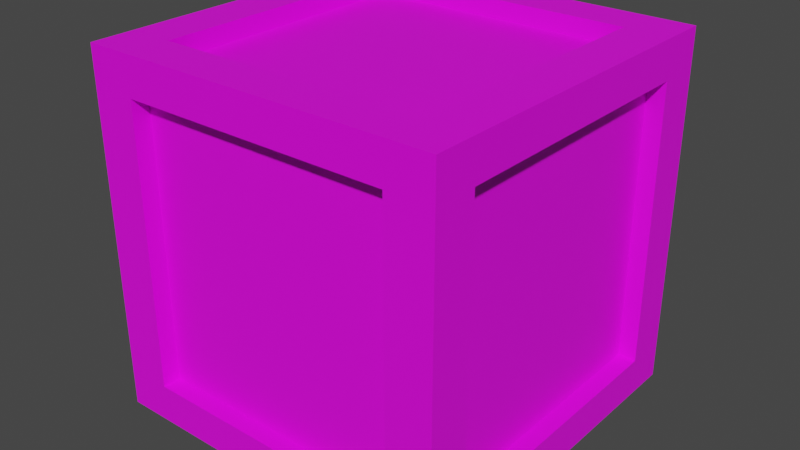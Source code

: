 # Source: CajaLlave_1.blend  (saved by Blender 2.80.75; exported with 4.5.12 LTS)
import bpy
from mathutils import Matrix  # noqa: F401  (used for matrix-valued properties, if any)

bpy.ops.wm.read_factory_settings(use_empty=True)
scene = bpy.context.scene
scene.name = 'Scene'

# ---- collections
col_collection = bpy.data.collections.new('Collection'); scene.collection.children.link(col_collection)

# ---- images (referenced by path relative to the original .blend; pixels are not part of the script)
import os
ASSET_DIR = os.environ.get("B2B_ASSET_DIR", "")  # directory of the original .blend (textures are referenced by path, not embedded)
HERE = os.path.dirname(os.path.abspath(__file__))  # packed textures are extracted next to this script under _unpacked/

def load_image(name, relpath, width, height, colorspace="sRGB"):
    """Load a texture the original file referenced (path relative to the .blend, or extracted next to this script)."""
    p = next((c for c in (os.path.join(HERE, relpath), os.path.join(ASSET_DIR, relpath)) if relpath and os.path.exists(c)), "")
    if p:
        img = bpy.data.images.load(p, check_existing=True)
        img.name = name
    else:  # same state as the original file: an image datablock whose file is absent (Cycles renders it pink)
        img = bpy.data.images.new(name, width, height)
        img.source = "FILE"
        img.filepath = "//" + (relpath or name)
    img.colorspace_settings.name = colorspace
    return img
img_textura_de_madera_1_png = load_image('textura de madera 1.png', 'textura de madera 1.png', 1024, 1024, 'sRGB')
img_textura_de_madera_png_001 = load_image('textura de madera.png.001', 'textura de madera.png', 1024, 1024, 'sRGB')

# ---- materials (node trees are filled in below, after node groups)
mat_material = bpy.data.materials.new('Material')
mat_material.alpha_threshold = 0.0
mat_material.use_transparent_shadow = False
mat_material.line_color = (0.0, 0.0, 0.0, 1.0)
mat_material_006 = bpy.data.materials.new('Material.006')
mat_material_006.use_transparent_shadow = False
mat_material_007 = bpy.data.materials.new('Material.007')
mat_material_007.use_transparent_shadow = False

# ---- material node trees
mat_material.use_nodes = True; mat_material.node_tree.nodes.clear()
_N = mat_material.node_tree.nodes; _L = mat_material.node_tree.links
n0 = _N.new('ShaderNodeOutputMaterial'); n0.name = 'Material Output'; n0.location = (300, 300)
n1 = _N.new('ShaderNodeBsdfPrincipled'); n1.name = 'Principled BSDF'; n1.location = (10, 300)
n1.distribution = 'GGX'
n1.subsurface_method = 'BURLEY'
n1.inputs[2].default_value = 0.4
n1.inputs[3].default_value = 1.45
n1.inputs[27].default_value = (0.0, 0.0, 0.0, 1.0)
n1.inputs[28].default_value = 1.0
_L.new(n1.outputs[0], n0.inputs[0])
n0.is_active_output = True
mat_material_006.use_nodes = True; mat_material_006.node_tree.nodes.clear()
_N = mat_material_006.node_tree.nodes; _L = mat_material_006.node_tree.links
n0 = _N.new('ShaderNodeOutputMaterial'); n0.name = 'Material Output'; n0.location = (300, 300)
n1 = _N.new('ShaderNodeBsdfPrincipled'); n1.name = 'Principled BSDF'; n1.location = (10, 300)
n1.distribution = 'GGX'
n1.subsurface_method = 'BURLEY'
n1.inputs[3].default_value = 1.45
n1.inputs[27].default_value = (0.0, 0.0, 0.0, 1.0)
n1.inputs[28].default_value = 1.0
n2 = _N.new('ShaderNodeTexImage'); n2.name = 'Image Texture'; n2.location = (-280, 280)
n2.image = img_textura_de_madera_1_png
_L.new(n1.outputs[0], n0.inputs[0])
_L.new(n2.outputs[0], n1.inputs[0])
n0.is_active_output = True
mat_material_007.use_nodes = True; mat_material_007.node_tree.nodes.clear()
_N = mat_material_007.node_tree.nodes; _L = mat_material_007.node_tree.links
n0 = _N.new('ShaderNodeOutputMaterial'); n0.name = 'Material Output'; n0.location = (300, 300)
n1 = _N.new('ShaderNodeBsdfPrincipled'); n1.name = 'Principled BSDF'; n1.location = (10, 300)
n1.distribution = 'GGX'
n1.subsurface_method = 'BURLEY'
n1.inputs[3].default_value = 1.45
n1.inputs[27].default_value = (0.0, 0.0, 0.0, 1.0)
n1.inputs[28].default_value = 1.0
n2 = _N.new('ShaderNodeTexImage'); n2.name = 'Image Texture'; n2.location = (-280, 280)
n2.image = img_textura_de_madera_png_001
_L.new(n1.outputs[0], n0.inputs[0])
_L.new(n2.outputs[0], n1.inputs[0])
n0.is_active_output = True

# ---- world
world_world = bpy.data.worlds.new('World'); scene.world = world_world
world_world.use_nodes = True; world_world.node_tree.nodes.clear()
_N = world_world.node_tree.nodes; _L = world_world.node_tree.links
n0 = _N.new('ShaderNodeOutputWorld'); n0.name = 'World Output'; n0.location = (300, 300)
n1 = _N.new('ShaderNodeBackground'); n1.name = 'Background'; n1.location = (10, 300)
n1.inputs[0].default_value = (0.05088, 0.05088, 0.05088, 1.0)
_L.new(n1.outputs[0], n0.inputs[0])
n0.is_active_output = True
world_world.color = (0.05088, 0.05088, 0.05088)
world_world.use_sun_shadow = False
world_world.sun_shadow_jitter_overblur = 0.0

# ---- meshes
me_cube = bpy.data.meshes.new('Cube')
me_cube.from_pydata([(1.0, 1.0, 1.0), (1.0, 1.0, -1.0), (1.0, -1.0, 1.0), (1.0, -1.0, -1.0), (-1.0, 1.0, 1.0), (-1.0, 1.0, -1.0), (-1.0, -1.0, 1.0), (-1.0, -1.0, -1.0), (-1.0, 0.7592, -1.0), (-1.0, -0.7592, -1.0), (1.0, 0.7592, 1.0), (1.0, -0.7592, 1.0), (-1.0, -0.7592, 1.0), (-1.0, 0.7592, 1.0), (1.0, -0.7592, -1.0), (1.0, 0.7592, -1.0), (0.7479, 1.0, -1.0), (-0.7479, 1.0, -1.0), (0.7479, -1.0, 1.0), (-0.7479, -1.0, 1.0), (-0.7479, -1.0, -1.0), (0.7479, -1.0, -1.0), (-0.7479, 1.0, 1.0), (0.7479, 1.0, 1.0), (0.7479, 0.7592, -1.0), (-0.7479, 0.7592, -1.0), (0.7479, -0.7592, -1.0), (-0.7479, -0.7592, -1.0), (-0.7479, 0.7592, 1.0), (0.7479, 0.7592, 1.0), (-0.7479, -0.7592, 1.0), (0.7479, -0.7592, 1.0), (1.0, 1.0, 0.7875), (1.0, 1.0, -0.7875), (-1.0, -1.0, -0.7875), (-1.0, -1.0, 0.7875), (1.0, -1.0, 0.7875), (1.0, -1.0, -0.7875), (-1.0, 1.0, 0.7875), (-1.0, 1.0, -0.7875), (1.0, 0.7592, 0.7875), (1.0, 0.7592, -0.7875), (1.0, -0.7592, 0.7875), (1.0, -0.7592, -0.7875), (-1.0, -0.7592, 0.7875), (-1.0, -0.7592, -0.7875), (-1.0, 0.7592, 0.7875), (-1.0, 0.7592, -0.7875), (-0.7479, 1.0, 0.7875), (-0.7479, 1.0, -0.7875), (0.7479, 1.0, 0.7875), (0.7479, 1.0, -0.7875), (0.7479, -1.0, 0.7875), (0.7479, -1.0, -0.7875), (-0.7479, -1.0, 0.7875), (-0.7479, -1.0, -0.7875), (0.7479, -0.9, 0.7875), (0.7479, -0.9, -0.7875), (-0.7479, -0.9, 0.7875), (-0.7479, -0.9, -0.7875), (-0.9, -0.7592, 0.7875), (-0.9, -0.7592, -0.7875), (-0.9, 0.7592, 0.7875), (-0.9, 0.7592, -0.7875), (-0.7479, 0.7592, 0.9), (0.7479, 0.7592, 0.9), (-0.7479, -0.7592, 0.9), (0.7479, -0.7592, 0.9), (-0.7479, 0.9, 0.7875), (-0.7479, 0.9, -0.7875), (0.7479, 0.9, 0.7875), (0.7479, 0.9, -0.7875), (0.9, 0.7592, 0.7875), (0.9, 0.7592, -0.7875), (0.9, -0.7592, 0.7875), (0.9, -0.7592, -0.7875), (0.7479, 0.7592, -0.9), (-0.7479, 0.7592, -0.9), (0.7479, -0.7592, -0.9), (-0.7479, -0.7592, -0.9)], [], [(30, 12, 6, 19), (54, 19, 6, 35), (46, 13, 4, 38), (26, 14, 3, 21), (42, 11, 2, 36), (50, 23, 0, 32), (32, 0, 10, 40), (40, 10, 11, 42), (16, 1, 15, 24), (24, 15, 14, 26), (35, 6, 12, 44), (44, 12, 13, 46), (22, 4, 13, 28), (28, 13, 12, 30), (10, 29, 31, 11), (28, 30, 66, 64), (0, 23, 29, 10), (23, 22, 28, 29), (8, 25, 27, 9), (26, 27, 79, 78), (5, 17, 25, 8), (17, 16, 24, 25), (38, 4, 22, 48), (48, 22, 23, 50), (9, 27, 20, 7), (27, 26, 21, 20), (36, 2, 18, 52), (52, 18, 19, 54), (11, 31, 18, 2), (31, 30, 19, 18), (21, 53, 55, 20), (52, 54, 58, 56), (3, 37, 53, 21), (37, 36, 52, 53), (17, 49, 51, 16), (48, 50, 70, 68), (5, 39, 49, 17), (39, 38, 48, 49), (9, 45, 47, 8), (47, 45, 61, 63), (7, 34, 45, 9), (34, 35, 44, 45), (15, 41, 43, 14), (41, 40, 72, 73), (1, 33, 41, 15), (33, 32, 40, 41), (16, 51, 33, 1), (51, 50, 32, 33), (14, 43, 37, 3), (43, 42, 36, 37), (8, 47, 39, 5), (47, 46, 38, 39), (20, 55, 34, 7), (55, 54, 35, 34), (57, 56, 58, 59), (54, 55, 59, 58), (53, 52, 56, 57), (55, 53, 57, 59), (61, 60, 62, 63), (46, 47, 63, 62), (45, 44, 60, 61), (44, 46, 62, 60), (65, 64, 66, 67), (30, 31, 67, 66), (29, 28, 64, 65), (31, 29, 65, 67), (69, 68, 70, 71), (50, 51, 71, 70), (49, 48, 68, 69), (51, 49, 69, 71), (73, 72, 74, 75), (43, 41, 73, 75), (40, 42, 74, 72), (42, 43, 75, 74), (77, 76, 78, 79), (25, 24, 76, 77), (27, 25, 77, 79), (24, 26, 78, 76)])
me_cube.polygons.foreach_set('material_index', [2, 2, 2, 2, 2, 2, 2, 2, 2, 2, 2, 2, 2, 2, 2, 2, 2, 2, 2, 2, 2, 2, 2, 2, 2, 2, 2, 2, 2, 2, 2, 2, 2, 2, 2, 2, 2, 2, 2, 2, 2, 2, 2, 2, 2, 2, 2, 2, 2, 2, 2, 2, 2, 2, 1, 2, 2, 2, 1, 2, 2, 2, 2, 2, 2, 2, 1, 2, 2, 2, 1, 2, 2, 2, 2, 2, 2, 2])
_uv = me_cube.uv_layers.new(name='UVMap')
_uv.uv.foreach_set('vector', [0.122, 0.1164, 9.976e-05, 0.1191, 9.976e-05, 9.976e-05, 0.1247, 9.987e-05, 4.973e-05, 0.1063, 4.979e-05, 4.964e-05, 0.1261, 4.964e-05, 0.1261, 0.1063, 4.97e-05, 0.1063, 4.97e-05, 4.97e-05, 0.1204, 4.97e-05, 0.1204, 0.1063, 0.122, 0.1164, 9.976e-05, 0.1191, 9.995e-05, 9.976e-05, 0.1247, 9.987e-05, 4.976e-05, 0.1063, 4.976e-05, 4.964e-05, 0.1204, 4.964e-05, 0.1204, 0.1063, 0.2465, 0.8937, 0.2465, 1.0, 0.1204, 1.0, 0.1204, 0.8937, 0.1204, 0.8937, 0.1204, 1.0, 4.967e-05, 1.0, 4.964e-05, 0.8937, 0.7207, 0.4166, 0.7253, 0.4666, 0.3675, 0.4994, 0.3629, 0.4494, 0.1443, 0.9505, 0.05008, 0.9492, 0.04907, 0.86, 0.1505, 0.8538, 0.1505, 0.8538, 0.04907, 0.86, 9.976e-05, 0.1191, 0.122, 0.1164, 0.1261, 0.1063, 0.1261, 4.964e-05, 0.2465, 4.967e-05, 0.2465, 0.1063, 0.358, 0.4166, 0.3625, 0.4666, 0.004762, 0.4994, 0.0001694, 0.4494, 0.1443, 0.9505, 0.05008, 0.9492, 0.04907, 0.86, 0.1505, 0.8538, 0.1505, 0.8538, 0.04907, 0.86, 9.976e-05, 0.1191, 0.122, 0.1164, 0.9954, 0.8809, 0.8735, 0.8836, 0.845, 0.1462, 0.9465, 0.14, 0.1505, 0.8538, 0.122, 0.1164, 0.1791, 0.1594, 0.1907, 0.8009, 0.9954, 0.9999, 0.8708, 0.9999, 0.8735, 0.8836, 0.9954, 0.8809, 0.8708, 0.9999, 0.1443, 0.9505, 0.1505, 0.8538, 0.8735, 0.8836, 0.9954, 0.8809, 0.8735, 0.8836, 0.845, 0.1462, 0.9465, 0.14, 0.122, 0.1164, 0.845, 0.1462, 0.8048, 0.1991, 0.1791, 0.1594, 0.9954, 0.9999, 0.8708, 0.9999, 0.8735, 0.8836, 0.9954, 0.8809, 0.8708, 0.9999, 0.1443, 0.9505, 0.1505, 0.8538, 0.8735, 0.8836, 0.1204, 0.1063, 0.1204, 4.97e-05, 0.2465, 4.964e-05, 0.2465, 0.1063, 0.0001694, 0.5497, 0.004653, 0.4998, 0.3561, 0.5314, 0.3516, 0.5813, 0.9465, 0.14, 0.845, 0.1462, 0.8512, 0.04948, 0.9454, 0.05075, 0.845, 0.1462, 0.122, 0.1164, 0.1247, 9.987e-05, 0.8512, 0.04948, 0.1204, 0.1063, 0.1204, 4.964e-05, 0.2465, 4.97e-05, 0.2465, 0.1063, 0.7123, 0.9499, 0.7078, 0.9998, 0.3564, 0.9683, 0.3609, 0.9184, 0.9465, 0.14, 0.845, 0.1462, 0.8512, 0.04948, 0.9454, 0.05075, 0.845, 0.1462, 0.122, 0.1164, 0.1247, 9.987e-05, 0.8512, 0.04948, 0.7123, 0.5314, 0.7078, 0.5813, 0.3564, 0.5497, 0.3609, 0.4998, 0.7123, 0.9499, 0.3609, 0.9184, 0.3837, 0.893, 0.6843, 0.9247, 0.1204, 1.0, 0.1204, 0.8937, 0.2465, 0.8937, 0.2465, 1.0, 0.1204, 0.8937, 0.1204, 0.1063, 0.2465, 0.1063, 0.2465, 0.8937, 0.0001695, 0.9683, 0.004653, 0.9184, 0.3561, 0.9499, 0.3516, 0.9998, 0.0001694, 0.5497, 0.3516, 0.5813, 0.3287, 0.6066, 0.02813, 0.5749, 0.1204, 1.0, 0.1204, 0.8937, 0.2465, 0.8937, 0.2465, 1.0, 0.1204, 0.8937, 0.1204, 0.1063, 0.2465, 0.1063, 0.2465, 0.8937, 0.358, 0.0001694, 0.3625, 0.05023, 0.004762, 0.08305, 0.0001694, 0.03299, 0.004762, 0.08305, 0.3625, 0.05023, 0.3398, 0.0803, 0.0316, 0.104, 0.1261, 1.0, 0.1261, 0.8937, 0.2465, 0.8937, 0.2465, 1.0, 0.1261, 0.8937, 0.1261, 0.1063, 0.2465, 0.1063, 0.2465, 0.8937, 0.7207, 0.0001694, 0.7253, 0.05023, 0.3675, 0.08305, 0.3629, 0.03299, 0.7253, 0.05023, 0.7207, 0.4166, 0.6938, 0.3957, 0.7025, 0.0803, 0.1204, 4.97e-05, 0.1204, 0.1063, 4.97e-05, 0.1063, 4.973e-05, 4.964e-05, 0.1204, 0.1063, 0.1204, 0.8937, 4.964e-05, 0.8937, 4.97e-05, 0.1063, 0.2465, 4.979e-05, 0.2465, 0.1063, 0.1204, 0.1063, 0.1204, 4.97e-05, 0.2465, 0.1063, 0.2465, 0.8937, 0.1204, 0.8937, 0.1204, 0.1063, 4.964e-05, 1.0, 4.964e-05, 0.8937, 0.1204, 0.8937, 0.1204, 1.0, 4.964e-05, 0.8937, 4.976e-05, 0.1063, 0.1204, 0.1063, 0.1204, 0.8937, 4.967e-05, 1.0, 4.964e-05, 0.8937, 0.1204, 0.8937, 0.1204, 1.0, 4.964e-05, 0.8937, 4.97e-05, 0.1063, 0.1204, 0.1063, 0.1204, 0.8937, 4.964e-05, 1.0, 4.973e-05, 0.8937, 0.1261, 0.8937, 0.1261, 1.0, 4.973e-05, 0.8937, 4.973e-05, 0.1063, 0.1261, 0.1063, 0.1261, 0.8937, 0.9496, 9.743e-05, 0.9496, 0.9999, 9.743e-05, 0.9999, 9.743e-05, 9.766e-05, 0.3609, 0.9184, 0.3564, 0.5497, 0.3844, 0.5749, 0.3837, 0.893, 0.7078, 0.5813, 0.7123, 0.9499, 0.6843, 0.9247, 0.685, 0.6066, 0.3564, 0.5497, 0.7078, 0.5813, 0.685, 0.6066, 0.3844, 0.5749, 0.9639, 9.816e-05, 0.9639, 0.9999, 9.816e-05, 0.9999, 9.816e-05, 9.831e-05, 0.0001694, 0.4494, 0.004762, 0.08305, 0.0316, 0.104, 0.02295, 0.4193, 0.3625, 0.05023, 0.358, 0.4166, 0.3311, 0.3957, 0.3398, 0.0803, 0.358, 0.4166, 0.0001694, 0.4494, 0.02295, 0.4193, 0.3311, 0.3957, 0.8164, 0.8406, 0.1907, 0.8009, 0.1791, 0.1594, 0.8048, 0.1991, 0.122, 0.1164, 0.845, 0.1462, 0.8048, 0.1991, 0.1791, 0.1594, 0.8735, 0.8836, 0.1505, 0.8538, 0.1907, 0.8009, 0.8164, 0.8406, 0.845, 0.1462, 0.8735, 0.8836, 0.8164, 0.8406, 0.8048, 0.1991, 0.9496, 9.743e-05, 0.9496, 0.9999, 9.743e-05, 0.9999, 9.743e-05, 9.766e-05, 0.3516, 0.5813, 0.3561, 0.9499, 0.3281, 0.9247, 0.3287, 0.6066, 0.004653, 0.9184, 0.0001694, 0.5497, 0.02813, 0.5749, 0.02751, 0.893, 0.3561, 0.9499, 0.004653, 0.9184, 0.02751, 0.893, 0.3281, 0.9247, 0.9639, 9.816e-05, 0.9639, 0.9999, 9.816e-05, 0.9999, 9.824e-05, 9.824e-05, 0.3675, 0.08305, 0.7253, 0.05023, 0.7025, 0.0803, 0.3943, 0.104, 0.7207, 0.4166, 0.3629, 0.4494, 0.3857, 0.4193, 0.6938, 0.3957, 0.3629, 0.4494, 0.3675, 0.08305, 0.3943, 0.104, 0.3857, 0.4193, 0.8164, 0.8406, 0.1907, 0.8009, 0.1791, 0.1594, 0.8048, 0.1991, 0.8735, 0.8836, 0.1505, 0.8538, 0.1907, 0.8009, 0.8164, 0.8406, 0.845, 0.1462, 0.8735, 0.8836, 0.8164, 0.8406, 0.8048, 0.1991, 0.1505, 0.8538, 0.122, 0.1164, 0.1791, 0.1594, 0.1907, 0.8009])
me_cube.materials.append(mat_material)
me_cube.materials.append(mat_material_006)
me_cube.materials.append(mat_material_007)
me_cube.use_remesh_preserve_volume = False
me_cube.use_remesh_preserve_attributes = False
me_cube.use_mirror_vertex_groups = False
me_cube.update()

# ---- objects
ob_cube = bpy.data.objects.new('Cube', me_cube)

# ---- transforms, parenting, visibility, modifiers, constraints
ob_cube.location = (0.0, 0.0, 0.0)
ob_cube.lock_rotations_4d = False
ob_cube.empty_display_type = 'ARROWS'
ob_cube.lineart.crease_threshold = 0.0

# ---- collection membership
col_collection.objects.link(ob_cube)

# ---- scene / render settings (as saved in the file)
scene.frame_start = 1; scene.frame_end = 250; scene.frame_set(4)
scene.render.engine = 'BLENDER_EEVEE_NEXT'
scene.cycles.use_denoising = False
scene.cycles.samples = 128
scene.cycles.sampling_pattern = 'TABULATED_SOBOL'
scene.cycles.use_adaptive_sampling = False
scene.cycles.use_light_tree = False
scene.view_settings.view_transform = 'Filmic'
bpy.context.view_layer.update()

# ---- added for rendering (the .blend has no active camera and no usable light): camera, sun
cam_auto = bpy.data.cameras.new('AutoCamera')
cam_auto.lens = 50.0
cam_auto.sensor_width = 36.0
cam_auto.clip_end = 1000.0
ob_auto_camera = bpy.data.objects.new('AutoCamera', cam_auto)
scene.collection.objects.link(ob_auto_camera)
ob_auto_camera.location = (3.20507, -3.84609, 2.56406)
ob_auto_camera.rotation_euler = (1.09748, -7.21219e-08, 0.694738)
scene.camera = ob_auto_camera
light_auto_sun = bpy.data.lights.new('AutoSun', 'SUN')
light_auto_sun.energy = 3.0
light_auto_sun.angle = 0.0523599
ob_auto_sun = bpy.data.objects.new('AutoSun', light_auto_sun)
scene.collection.objects.link(ob_auto_sun)
ob_auto_sun.rotation_euler = (0.872665, 0.174533, 0.523599)
bpy.context.view_layer.update()
